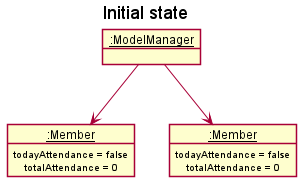

The diagram above was rendered by PlantUML. Its source (embedded in the PNG):
@startuml
!include style.puml
skinparam ClassFontColor #000000
skinparam ClassBorderColor #000000

title Initial state

Object "__:ModelManager__" as State1 {
}

object "__:Member__" as State2 {
todayAttendance = false
totalAttendance = 0
}

object "__:Member__" as State3 {
todayAttendance = false
totalAttendance = 0
}

State1 --> State2
State1 --> State3
@enduml